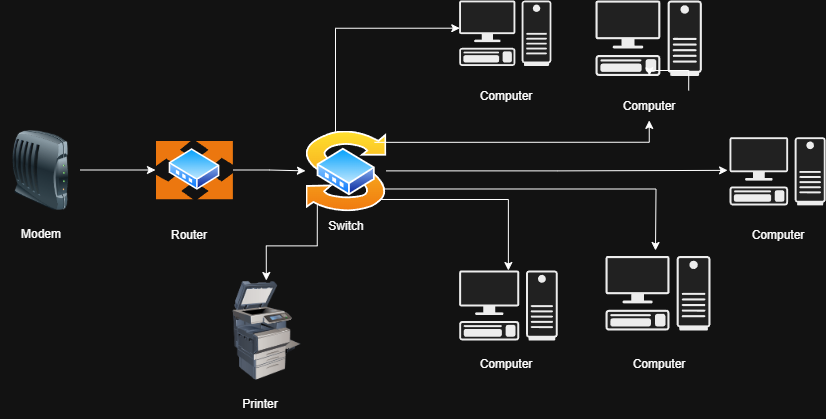

The diagram above was exported from draw.io. Its source (the exported page's mxGraphModel, read from the mxfile embedded in the PNG):
<mxGraphModel dx="983" dy="621" grid="1" gridSize="10" guides="1" tooltips="1" connect="1" arrows="1" fold="1" page="1" pageScale="1" pageWidth="3300" pageHeight="4681" math="0" shadow="0">
  <root>
    <mxCell id="0" />
    <mxCell id="1" parent="0" />
    <mxCell id="06_m705NssE3ICnhTey7-25" value="" style="edgeStyle=orthogonalEdgeStyle;rounded=0;orthogonalLoop=1;jettySize=auto;html=1;" edge="1" parent="1" source="06_m705NssE3ICnhTey7-3" target="06_m705NssE3ICnhTey7-5">
      <mxGeometry relative="1" as="geometry" />
    </mxCell>
    <mxCell id="06_m705NssE3ICnhTey7-3" value="" style="image;aspect=fixed;perimeter=ellipsePerimeter;html=1;align=center;shadow=0;dashed=0;spacingTop=3;image=img/lib/active_directory/router.svg;" vertex="1" parent="1">
      <mxGeometry x="980" y="170" width="77.63" height="59" as="geometry" />
    </mxCell>
    <mxCell id="06_m705NssE3ICnhTey7-24" value="" style="edgeStyle=orthogonalEdgeStyle;rounded=0;orthogonalLoop=1;jettySize=auto;html=1;" edge="1" parent="1" source="06_m705NssE3ICnhTey7-4" target="06_m705NssE3ICnhTey7-3">
      <mxGeometry relative="1" as="geometry" />
    </mxCell>
    <mxCell id="06_m705NssE3ICnhTey7-4" value="" style="image;html=1;image=img/lib/clip_art/networking/Modem_128x128.png" vertex="1" parent="1">
      <mxGeometry x="825" y="159.5" width="80" height="80" as="geometry" />
    </mxCell>
    <mxCell id="06_m705NssE3ICnhTey7-36" style="edgeStyle=orthogonalEdgeStyle;rounded=0;orthogonalLoop=1;jettySize=auto;html=1;exitX=1;exitY=1;exitDx=0;exitDy=0;" edge="1" parent="1" source="06_m705NssE3ICnhTey7-5" target="06_m705NssE3ICnhTey7-16">
      <mxGeometry relative="1" as="geometry" />
    </mxCell>
    <mxCell id="06_m705NssE3ICnhTey7-46" style="edgeStyle=orthogonalEdgeStyle;rounded=0;orthogonalLoop=1;jettySize=auto;html=1;exitX=1;exitY=0.75;exitDx=0;exitDy=0;" edge="1" parent="1" source="06_m705NssE3ICnhTey7-5">
      <mxGeometry relative="1" as="geometry">
        <mxPoint x="1480" y="280" as="targetPoint" />
      </mxGeometry>
    </mxCell>
    <mxCell id="06_m705NssE3ICnhTey7-51" style="edgeStyle=orthogonalEdgeStyle;rounded=0;orthogonalLoop=1;jettySize=auto;html=1;exitX=0;exitY=1;exitDx=0;exitDy=0;entryX=0.5;entryY=0;entryDx=0;entryDy=0;" edge="1" parent="1" source="06_m705NssE3ICnhTey7-5" target="06_m705NssE3ICnhTey7-39">
      <mxGeometry relative="1" as="geometry" />
    </mxCell>
    <mxCell id="06_m705NssE3ICnhTey7-5" value="" style="image;aspect=fixed;perimeter=ellipsePerimeter;html=1;align=center;shadow=0;dashed=0;spacingTop=3;image=img/lib/active_directory/switch.svg;" vertex="1" parent="1">
      <mxGeometry x="1130" y="160" width="80.82" height="80.82" as="geometry" />
    </mxCell>
    <mxCell id="06_m705NssE3ICnhTey7-12" value="" style="shape=mxgraph.networks2.icon;aspect=fixed;fillColor=#EDEDED;strokeColor=#000000;gradientColor=#5B6163;network2IconShadow=1;network2bgFillColor=none;labelPosition=center;verticalLabelPosition=bottom;align=center;verticalAlign=top;network2Icon=mxgraph.networks2.pc;network2IconYOffset=-0.0593;network2IconW=0.9999;network2IconH=0.7096;" vertex="1" parent="1">
      <mxGeometry x="1283.64" y="30" width="92.28" height="65.48" as="geometry" />
    </mxCell>
    <mxCell id="06_m705NssE3ICnhTey7-14" value="" style="shape=mxgraph.networks2.icon;aspect=fixed;fillColor=#EDEDED;strokeColor=#000000;gradientColor=#5B6163;network2IconShadow=1;network2bgFillColor=none;labelPosition=center;verticalLabelPosition=bottom;align=center;verticalAlign=top;network2Icon=mxgraph.networks2.pc;network2IconYOffset=-0.0593;network2IconW=0.9999;network2IconH=0.7096;" vertex="1" parent="1">
      <mxGeometry x="1430" y="285.48" width="105.01" height="74.52" as="geometry" />
    </mxCell>
    <mxCell id="06_m705NssE3ICnhTey7-15" value="" style="shape=mxgraph.networks2.icon;aspect=fixed;fillColor=#EDEDED;strokeColor=#000000;gradientColor=#5B6163;network2IconShadow=1;network2bgFillColor=none;labelPosition=center;verticalLabelPosition=bottom;align=center;verticalAlign=top;network2Icon=mxgraph.networks2.pc;network2IconYOffset=-0.0593;network2IconW=0.9999;network2IconH=0.7096;" vertex="1" parent="1">
      <mxGeometry x="1554" y="166.7" width="96.16" height="68.24" as="geometry" />
    </mxCell>
    <mxCell id="06_m705NssE3ICnhTey7-16" value="" style="shape=mxgraph.networks2.icon;aspect=fixed;fillColor=#EDEDED;strokeColor=#000000;gradientColor=#5B6163;network2IconShadow=1;network2bgFillColor=none;labelPosition=center;verticalLabelPosition=bottom;align=center;verticalAlign=top;network2Icon=mxgraph.networks2.pc;network2IconYOffset=-0.0593;network2IconW=0.9999;network2IconH=0.7096;" vertex="1" parent="1">
      <mxGeometry x="1283.64" y="300" width="98.64" height="70" as="geometry" />
    </mxCell>
    <mxCell id="06_m705NssE3ICnhTey7-17" value="" style="shape=mxgraph.networks2.icon;aspect=fixed;fillColor=#EDEDED;strokeColor=#000000;gradientColor=#5B6163;network2IconShadow=1;network2bgFillColor=none;labelPosition=center;verticalLabelPosition=bottom;align=center;verticalAlign=top;network2Icon=mxgraph.networks2.pc;network2IconYOffset=-0.0593;network2IconW=0.9999;network2IconH=0.7096;" vertex="1" parent="1">
      <mxGeometry x="1420" y="30" width="106.36" height="75.48" as="geometry" />
    </mxCell>
    <mxCell id="06_m705NssE3ICnhTey7-28" style="edgeStyle=orthogonalEdgeStyle;rounded=0;orthogonalLoop=1;jettySize=auto;html=1;entryX=0.007;entryY=0.423;entryDx=0;entryDy=0;entryPerimeter=0;" edge="1" parent="1" source="06_m705NssE3ICnhTey7-5" target="06_m705NssE3ICnhTey7-12">
      <mxGeometry relative="1" as="geometry">
        <Array as="points">
          <mxPoint x="1160" y="58" />
        </Array>
      </mxGeometry>
    </mxCell>
    <mxCell id="06_m705NssE3ICnhTey7-34" style="edgeStyle=orthogonalEdgeStyle;rounded=0;orthogonalLoop=1;jettySize=auto;html=1;entryX=-0.02;entryY=0.486;entryDx=0;entryDy=0;entryPerimeter=0;" edge="1" parent="1" source="06_m705NssE3ICnhTey7-5" target="06_m705NssE3ICnhTey7-15">
      <mxGeometry relative="1" as="geometry" />
    </mxCell>
    <mxCell id="06_m705NssE3ICnhTey7-39" value="" style="image;html=1;image=img/lib/clip_art/computers/Printer_Commercial_128x128.png" vertex="1" parent="1">
      <mxGeometry x="1041.23" y="310" width="99.18" height="100" as="geometry" />
    </mxCell>
    <mxCell id="06_m705NssE3ICnhTey7-45" style="edgeStyle=orthogonalEdgeStyle;rounded=0;orthogonalLoop=1;jettySize=auto;html=1;exitX=1;exitY=0;exitDx=0;exitDy=0;entryX=0.507;entryY=0.997;entryDx=0;entryDy=0;entryPerimeter=0;" edge="1" parent="1" source="06_m705NssE3ICnhTey7-57" target="06_m705NssE3ICnhTey7-17">
      <mxGeometry relative="1" as="geometry" />
    </mxCell>
    <mxCell id="06_m705NssE3ICnhTey7-47" value="Modem" style="text;html=1;align=center;verticalAlign=middle;resizable=0;points=[];autosize=1;strokeColor=none;fillColor=none;" vertex="1" parent="1">
      <mxGeometry x="835" y="248" width="60" height="30" as="geometry" />
    </mxCell>
    <mxCell id="06_m705NssE3ICnhTey7-48" value="Router" style="text;html=1;align=center;verticalAlign=middle;resizable=0;points=[];autosize=1;strokeColor=none;fillColor=none;" vertex="1" parent="1">
      <mxGeometry x="983" y="249" width="60" height="30" as="geometry" />
    </mxCell>
    <mxCell id="06_m705NssE3ICnhTey7-49" value="Switch" style="text;html=1;align=center;verticalAlign=middle;resizable=0;points=[];autosize=1;strokeColor=none;fillColor=none;" vertex="1" parent="1">
      <mxGeometry x="1140.41" y="239.5" width="60" height="30" as="geometry" />
    </mxCell>
    <mxCell id="06_m705NssE3ICnhTey7-53" value="Printer" style="text;html=1;align=center;verticalAlign=middle;resizable=0;points=[];autosize=1;strokeColor=none;fillColor=none;" vertex="1" parent="1">
      <mxGeometry x="1054" y="418" width="60" height="30" as="geometry" />
    </mxCell>
    <mxCell id="06_m705NssE3ICnhTey7-54" value="Computer" style="text;html=1;align=center;verticalAlign=middle;resizable=0;points=[];autosize=1;strokeColor=none;fillColor=none;" vertex="1" parent="1">
      <mxGeometry x="1289.78" y="378" width="80" height="30" as="geometry" />
    </mxCell>
    <mxCell id="06_m705NssE3ICnhTey7-55" value="Computer" style="text;html=1;align=center;verticalAlign=middle;resizable=0;points=[];autosize=1;strokeColor=none;fillColor=none;" vertex="1" parent="1">
      <mxGeometry x="1442.5" y="378" width="80" height="30" as="geometry" />
    </mxCell>
    <mxCell id="06_m705NssE3ICnhTey7-56" value="Computer" style="text;html=1;align=center;verticalAlign=middle;resizable=0;points=[];autosize=1;strokeColor=none;fillColor=none;" vertex="1" parent="1">
      <mxGeometry x="1562.08" y="249" width="80" height="30" as="geometry" />
    </mxCell>
    <mxCell id="06_m705NssE3ICnhTey7-58" value="" style="edgeStyle=orthogonalEdgeStyle;rounded=0;orthogonalLoop=1;jettySize=auto;html=1;exitX=1;exitY=0;exitDx=0;exitDy=0;entryX=0.507;entryY=0.997;entryDx=0;entryDy=0;entryPerimeter=0;" edge="1" parent="1" source="06_m705NssE3ICnhTey7-5" target="06_m705NssE3ICnhTey7-57">
      <mxGeometry relative="1" as="geometry">
        <mxPoint x="1199" y="172" as="sourcePoint" />
        <mxPoint x="1474" y="105" as="targetPoint" />
      </mxGeometry>
    </mxCell>
    <mxCell id="06_m705NssE3ICnhTey7-57" value="Computer" style="text;html=1;align=center;verticalAlign=middle;resizable=0;points=[];autosize=1;strokeColor=none;fillColor=none;" vertex="1" parent="1">
      <mxGeometry x="1433.18" y="120" width="80" height="30" as="geometry" />
    </mxCell>
    <mxCell id="06_m705NssE3ICnhTey7-59" value="Computer" style="text;html=1;align=center;verticalAlign=middle;resizable=0;points=[];autosize=1;strokeColor=none;fillColor=none;" vertex="1" parent="1">
      <mxGeometry x="1289.78" y="110" width="80" height="30" as="geometry" />
    </mxCell>
  </root>
</mxGraphModel>